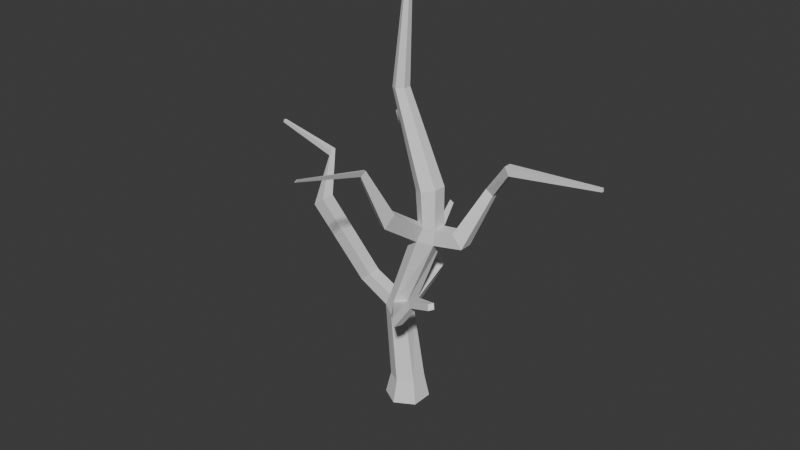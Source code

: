# Source: Dead_Bush.blend  (saved by Blender 4.2.66; exported with 4.5.12 LTS)
import bpy
from mathutils import Matrix  # noqa: F401  (used for matrix-valued properties, if any)

bpy.ops.wm.read_factory_settings(use_empty=True)
scene = bpy.context.scene
scene.name = 'Scene'

# ---- collections
col_collection = bpy.data.collections.new('Collection'); scene.collection.children.link(col_collection)

# ---- world
world_world = bpy.data.worlds.new('World'); scene.world = world_world
world_world.use_nodes = True; world_world.node_tree.nodes.clear()
_N = world_world.node_tree.nodes; _L = world_world.node_tree.links
n0 = _N.new('ShaderNodeOutputWorld'); n0.name = 'World Output'; n0.location = (300, 300)
n1 = _N.new('ShaderNodeBackground'); n1.name = 'Background'; n1.location = (10, 300)
n1.inputs[0].default_value = (0.05088, 0.05088, 0.05088, 1.0)
_L.new(n1.outputs[0], n0.inputs[0])
n0.is_active_output = True
world_world.color = (0.05088, 0.05088, 0.05088)
world_world.sun_shadow_jitter_overblur = 0.0

# ---- meshes
me_circle_001 = bpy.data.meshes.new('Circle.001')
me_circle_001.from_pydata([(0.0, 1.0, 0.0), (-0.866, 0.5, 0.0), (-0.866, -0.5, 0.0), (0.0, -1.0, 0.0), (0.866, -0.5, 0.0), (0.866, 0.5, 0.0), (-0.6609, 0.3825, 1.01), (7.451e-09, 0.765, 1.056), (-0.6609, -0.3825, 1.01), (-7.451e-09, -0.765, 1.056), (0.6609, -0.3825, 1.102), (0.6609, 0.3825, 1.102), (-1.015, 0.304, 4.505), (-0.4862, 0.6134, 4.464), (-1.015, -0.304, 4.505), (-0.3318, -0.7343, 4.389), (0.1324, -0.3427, 4.42), (0.06087, 0.366, 4.368), (0.7396, 0.2922, 9.203), (1.254, 0.6063, 9.123), (0.7292, -0.2617, 9.185), (1.25, -0.5725, 9.142), (1.675, -0.304, 9.07), (1.675, 0.304, 9.07), (0.6443, 0.304, 10.65), (1.159, 0.608, 10.76), (0.6443, -0.304, 10.65), (1.159, -0.608, 10.76), (1.674, -0.304, 10.87), (1.674, 0.304, 10.87), (-0.695, 0.1823, 14.77), (-0.3824, 0.3646, 14.81), (-0.695, -0.1823, 14.77), (-0.3824, -0.3646, 14.81), (-0.0698, -0.1823, 14.85), (-0.0698, 0.1823, 14.85), (-0.2453, 0.09568, 18.66), (-0.08008, 0.1914, 18.65), (-0.2453, -0.09568, 18.66), (-0.08008, -0.1914, 18.65), (0.08513, -0.09568, 18.64), (0.08513, 0.09568, 18.64), (-0.758, 0.304, 5.091), (-0.2633, 0.5458, 5.057), (0.2834, 0.2988, 4.958), (0.1294, -0.1781, 5.033), (-0.3354, -0.569, 5.005), (-0.758, -0.304, 5.091), (-2.443, -0.304, 5.266), (-2.443, 0.304, 5.266), (-1.949, 0.304, 5.672), (-1.949, -0.304, 5.672), (-3.847, -1.696, 9.078), (-3.847, -1.088, 9.078), (-3.34, -1.088, 9.469), (-3.34, -1.696, 9.469), (-5.089, 0.6171, 10.27), (-5.089, 0.8983, 10.27), (-4.976, 0.8983, 10.55), (-4.976, 0.6171, 10.55), (-8.012, 0.6939, 11.1), (-8.012, 0.8214, 11.1), (-7.978, 0.8214, 11.23), (-7.978, 0.6939, 11.23), (0.4723, 0.3058, 8.509), (1.611, -0.304, 8.336), (0.4763, -0.3398, 8.49), (0.984, 0.6197, 8.433), (1.611, 0.304, 8.336), (0.9944, -0.6501, 8.451), (1.25, -2.375, 10.47), (0.7292, -2.067, 10.41), (0.4763, -2.372, 9.777), (0.9944, -2.677, 9.844), (1.018, -3.791, 12.8), (0.8091, -3.678, 12.74), (0.7079, -3.857, 12.53), (0.9153, -3.969, 12.58), (0.9269, -7.346, 13.66), (0.8403, -7.299, 13.63), (0.7982, -7.376, 13.54), (0.8844, -7.422, 13.57), (2.591, 0.304, 9.203), (2.591, -0.304, 9.203), (3.053, -0.304, 8.628), (3.053, 0.304, 8.628), (3.591, 0.8493, 11.26), (3.591, 0.5202, 11.26), (3.927, 0.5202, 11.04), (3.927, 0.8493, 11.04), (4.969, 0.06739, 12.9), (4.969, -0.2617, 12.9), (5.147, -0.2617, 12.54), (5.147, 0.06739, 12.54), (9.132, -0.04043, 13.18), (9.132, -0.1539, 13.18), (9.145, -0.1539, 13.04), (9.145, -0.04043, 13.04), (-1.576, 2.826, 9.636), (-1.18, 3.282, 9.562), (-2.062, 2.992, 9.097), (-1.667, 3.445, 9.028), (-2.604, 3.046, 11.03), (-2.445, 3.29, 11.01), (-2.882, 3.139, 10.83), (-2.723, 3.381, 10.81), (-3.741, 3.785, 11.91), (-3.615, 3.934, 11.89), (-3.9, 3.84, 11.74), (-3.774, 3.987, 11.72), (-0.6471, 2.609, 5.599), (-0.08945, 2.533, 5.369), (-0.3431, 2.317, 6.077), (0.2138, 2.242, 5.845), (-1.022, 3.243, 6.962), (-0.6786, 3.243, 6.791), (-0.8035, 3.014, 7.21), (-0.4609, 3.016, 7.038), (-1.566, 4.985, 7.439), (-1.354, 4.964, 7.346), (-1.445, 4.865, 7.614), (-1.234, 4.844, 7.52), (2.068, -2.862, 5.893), (1.898, -3.202, 5.856), (1.639, -3.002, 6.087), (1.81, -2.663, 6.123), (2.85, -2.781, 7.064), (2.685, -3.123, 7.029), (2.418, -2.923, 7.251), (2.585, -2.581, 7.285), (4.135, -3.437, 7.694), (3.993, -3.635, 7.666), (3.885, -3.519, 7.867), (4.027, -3.322, 7.894)], [], [(1, 0, 5, 4, 3, 2), (0, 1, 6, 7), (5, 0, 7, 11), (3, 4, 10, 9), (1, 2, 8, 6), (4, 5, 11, 10), (2, 3, 9, 8), (6, 8, 14, 12), (64, 18, 98, 100), (10, 11, 17, 16), (8, 9, 15, 14), (7, 6, 12, 13), (11, 7, 13, 17), (9, 10, 16, 15), (22, 23, 29, 28), (68, 67, 19, 23), (69, 65, 22, 21), (64, 66, 20, 18), (68, 23, 82, 85), (21, 20, 71, 70), (29, 25, 31, 35), (20, 21, 27, 26), (19, 18, 24, 25), (23, 19, 25, 29), (21, 22, 28, 27), (18, 20, 26, 24), (34, 35, 41, 40), (27, 28, 34, 33), (24, 26, 32, 30), (28, 29, 35, 34), (26, 27, 33, 32), (25, 24, 30, 31), (36, 38, 39, 40, 41, 37), (32, 33, 39, 38), (31, 30, 36, 37), (35, 31, 37, 41), (33, 34, 40, 39), (30, 32, 38, 36), (14, 15, 46, 47), (16, 17, 44, 45), (42, 12, 49, 50), (15, 16, 122, 123), (43, 44, 113, 112), (13, 12, 42, 43), (51, 50, 54, 55), (12, 14, 48, 49), (14, 47, 51, 48), (47, 42, 50, 51), (52, 55, 59, 56), (50, 49, 53, 54), (48, 51, 55, 52), (49, 48, 52, 53), (59, 58, 62, 63), (53, 52, 56, 57), (55, 54, 58, 59), (54, 53, 57, 58), (61, 60, 63, 62), (58, 57, 61, 62), (56, 59, 63, 60), (57, 56, 60, 61), (47, 46, 69, 66), (45, 44, 68, 65), (42, 47, 66, 64), (46, 45, 65, 69), (44, 43, 67, 68), (43, 42, 64, 67), (72, 73, 77, 76), (20, 66, 72, 71), (69, 21, 70, 73), (66, 69, 73, 72), (75, 76, 80, 79), (71, 72, 76, 75), (73, 70, 74, 77), (70, 71, 75, 74), (80, 81, 78, 79), (77, 74, 78, 81), (74, 75, 79, 78), (76, 77, 81, 80), (84, 85, 89, 88), (23, 22, 83, 82), (65, 68, 85, 84), (22, 65, 84, 83), (89, 86, 90, 93), (83, 84, 88, 87), (85, 82, 86, 89), (82, 83, 87, 86), (93, 90, 94, 97), (86, 87, 91, 90), (88, 89, 93, 92), (87, 88, 92, 91), (96, 97, 94, 95), (90, 91, 95, 94), (92, 93, 97, 96), (91, 92, 96, 95), (99, 101, 105, 103), (67, 64, 100, 101), (18, 19, 99, 98), (19, 67, 101, 99), (102, 103, 107, 106), (98, 99, 103, 102), (101, 100, 104, 105), (100, 98, 102, 104), (109, 108, 106, 107), (105, 104, 108, 109), (104, 102, 106, 108), (103, 105, 109, 107), (113, 111, 115, 117), (44, 17, 111, 113), (17, 13, 110, 111), (13, 43, 112, 110), (117, 115, 119, 121), (111, 110, 114, 115), (112, 113, 117, 116), (110, 112, 116, 114), (119, 118, 120, 121), (115, 114, 118, 119), (116, 117, 121, 120), (114, 116, 120, 118), (125, 124, 128, 129), (45, 46, 124, 125), (16, 45, 125, 122), (46, 15, 123, 124), (126, 129, 133, 130), (124, 123, 127, 128), (122, 125, 129, 126), (123, 122, 126, 127), (131, 130, 133, 132), (127, 126, 130, 131), (129, 128, 132, 133), (128, 127, 131, 132)])
_uv = me_circle_001.uv_layers.new(name='UVMap')
_uv.uv.foreach_set('vector', [0.0, 0.0, 0.0, 0.0, 0.0, 0.0, 0.0, 0.0, 0.0, 0.0, 0.0, 0.0, 0.0, 0.0, 0.0, 0.0, 0.0, 0.0, 0.0, 0.0, 0.0, 0.0, 0.0, 0.0, 0.0, 0.0, 0.0, 0.0, 0.0, 0.0, 0.0, 0.0, 0.0, 0.0, 0.0, 0.0, 0.0, 0.0, 0.0, 0.0, 0.0, 0.0, 0.0, 0.0, 0.0, 0.0, 0.0, 0.0, 0.0, 0.0, 0.0, 0.0, 0.0, 0.0, 0.0, 0.0, 0.0, 0.0, 0.0, 0.0, 0.0, 0.0, 0.0, 0.0, 0.0, 0.0, 0.0, 0.0, 0.0, 0.0, 0.0, 0.0, 0.0, 0.0, 0.0, 0.0, 0.0, 0.0, 0.0, 0.0, 0.0, 0.0, 0.0, 0.0, 0.0, 0.0, 0.0, 0.0, 0.0, 0.0, 0.0, 0.0, 0.0, 0.0, 0.0, 0.0, 0.0, 0.0, 0.0, 0.0, 0.0, 0.0, 0.0, 0.0, 0.0, 0.0, 0.0, 0.0, 0.0, 0.0, 0.0, 0.0, 0.0, 0.0, 0.0, 0.0, 0.0, 0.0, 0.0, 0.0, 0.0, 0.0, 0.0, 0.0, 0.0, 0.0, 0.0, 0.0, 0.0, 0.0, 0.0, 0.0, 0.0, 0.0, 0.0, 0.0, 0.0, 0.0, 0.0, 0.0, 0.0, 0.0, 0.0, 0.0, 0.0, 0.0, 0.0, 0.0, 0.0, 0.0, 0.0, 0.0, 0.0, 0.0, 0.0, 0.0, 0.0, 0.0, 0.0, 0.0, 0.0, 0.0, 0.0, 0.0, 0.0, 0.0, 0.0, 0.0, 0.0, 0.0, 0.0, 0.0, 0.0, 0.0, 0.0, 0.0, 0.0, 0.0, 0.0, 0.0, 0.0, 0.0, 0.0, 0.0, 0.0, 0.0, 0.0, 0.0, 0.0, 0.0, 0.0, 0.0, 0.0, 0.0, 0.0, 0.0, 0.0, 0.0, 0.0, 0.0, 0.0, 0.0, 0.0, 0.0, 0.0, 0.0, 0.0, 0.0, 0.0, 0.0, 0.0, 0.0, 0.0, 0.0, 0.0, 0.0, 0.0, 0.0, 0.0, 0.0, 0.0, 0.0, 0.0, 0.0, 0.0, 0.0, 0.0, 0.0, 0.0, 0.0, 0.0, 0.0, 0.0, 0.0, 0.0, 0.0, 0.0, 0.0, 0.0, 0.0, 0.0, 0.0, 0.0, 0.0, 0.0, 0.0, 0.0, 0.0, 0.0, 0.0, 0.0, 0.0, 0.0, 0.0, 0.0, 0.0, 0.0, 0.0, 0.0, 0.0, 0.0, 0.0, 0.0, 0.0, 0.0, 0.0, 0.0, 0.0, 0.0, 0.0, 0.0, 0.0, 0.0, 0.0, 0.0, 0.0, 0.0, 0.0, 0.0, 0.0, 0.0, 0.0, 0.0, 0.0, 0.0, 0.0, 0.0, 0.0, 0.0, 0.0, 0.0, 0.0, 0.0, 0.0, 0.0, 0.0, 0.0, 0.0, 0.0, 0.0, 0.0, 0.0, 0.0, 0.0, 0.0, 0.0, 0.0, 0.0, 0.0, 0.0, 0.0, 0.0, 0.0, 0.0, 0.0, 0.0, 0.0, 0.0, 0.0, 0.0, 0.0, 0.0, 0.0, 0.0, 0.0, 0.0, 0.0, 0.0, 0.0, 0.0, 0.0, 0.0, 0.0, 0.0, 0.0, 0.0, 0.0, 0.0, 0.0, 0.0, 0.0, 0.0, 0.0, 0.0, 0.0, 0.0, 0.0, 0.0, 0.0, 0.0, 0.0, 0.0, 0.0, 0.0, 0.0, 0.0, 0.0, 0.0, 0.0, 0.0, 0.0, 0.0, 0.0, 0.0, 0.0, 0.0, 0.0, 0.0, 0.0, 0.0, 0.0, 0.0, 0.0, 0.0, 0.0, 0.0, 0.0, 0.0, 0.0, 0.0, 0.0, 0.0, 0.0, 0.0, 0.0, 0.0, 0.0, 0.0, 0.0, 0.0, 0.0, 0.0, 0.0, 0.0, 0.0, 0.0, 0.0, 0.0, 0.0, 0.0, 0.0, 0.0, 0.0, 0.0, 0.0, 0.0, 0.0, 0.0, 0.0, 0.0, 0.0, 0.0, 0.0, 0.0, 0.0, 0.0, 0.0, 0.0, 0.0, 0.0, 0.0, 0.0, 0.0, 0.0, 0.0, 0.0, 0.0, 0.0, 0.0, 0.0, 0.0, 0.0, 0.0, 0.0, 0.0, 0.0, 0.0, 0.0, 0.0, 0.0, 0.0, 0.0, 0.0, 0.0, 0.0, 0.0, 0.0, 0.0, 0.0, 0.0, 0.0, 0.0, 0.0, 0.0, 0.0, 0.0, 0.0, 0.0, 0.0, 0.0, 0.0, 0.0, 0.0, 0.0, 0.0, 0.0, 0.0, 0.0, 0.0, 0.0, 0.0, 0.0, 0.0, 0.0, 0.0, 0.0, 0.0, 0.0, 0.0, 0.0, 0.0, 0.0, 0.0, 0.0, 0.0, 0.0, 0.0, 0.0, 0.0, 0.0, 0.0, 0.0, 0.0, 0.0, 0.0, 0.0, 0.0, 0.0, 0.0, 0.0, 0.0, 0.0, 0.0, 0.0, 0.0, 0.0, 0.0, 0.0, 0.0, 0.0, 0.0, 0.0, 0.0, 0.0, 0.0, 0.0, 0.0, 0.0, 0.0, 0.0, 0.0, 0.0, 0.0, 0.0, 0.0, 0.0, 0.0, 0.0, 0.0, 0.0, 0.0, 0.0, 0.0, 0.0, 0.0, 0.0, 0.0, 0.0, 0.0, 0.0, 0.0, 0.0, 0.0, 0.0, 0.0, 0.0, 0.0, 0.0, 0.0, 0.0, 0.0, 0.0, 0.0, 0.0, 0.0, 0.0, 0.0, 0.0, 0.0, 0.0, 0.0, 0.0, 0.0, 0.0, 0.0, 0.0, 0.0, 0.0, 0.0, 0.0, 0.0, 0.0, 0.0, 0.0, 0.0, 0.0, 0.0, 0.0, 0.0, 0.0, 0.0, 0.0, 0.0, 0.0, 0.0, 0.0, 0.0, 0.0, 0.0, 0.0, 0.0, 0.0, 0.0, 0.0, 0.0, 0.0, 0.0, 0.0, 0.0, 0.0, 0.0, 0.0, 0.0, 0.0, 0.0, 0.0, 0.0, 0.0, 0.0, 0.0, 0.0, 0.0, 0.0, 0.0, 0.0, 0.0, 0.0, 0.0, 0.0, 0.0, 0.0, 0.0, 0.0, 0.0, 0.0, 0.0, 0.0, 0.0, 0.0, 0.0, 0.0, 0.0, 0.0, 0.0, 0.0, 0.0, 0.0, 0.0, 0.0, 0.0, 0.0, 0.0, 0.0, 0.0, 0.0, 0.0, 0.0, 0.0, 0.0, 0.0, 0.0, 0.0, 0.0, 0.0, 0.0, 0.0, 0.0, 0.0, 0.0, 0.0, 0.0, 0.0, 0.0, 0.0, 0.0, 0.0, 0.0, 0.0, 0.0, 0.0, 0.0, 0.0, 0.0, 0.0, 0.0, 0.0, 0.0, 0.0, 0.0, 0.0, 0.0, 0.0, 0.0, 0.0, 0.0, 0.0, 0.0, 0.0, 0.0, 0.0, 0.0, 0.0, 0.0, 0.0, 0.0, 0.0, 0.0, 0.0, 0.0, 0.0, 0.0, 0.0, 0.0, 0.0, 0.0, 0.0, 0.0, 0.0, 0.0, 0.0, 0.0, 0.0, 0.0, 0.0, 0.0, 0.0, 0.0, 0.0, 0.0, 0.0, 0.0, 0.0, 0.0, 0.0, 0.0, 0.0, 0.0, 0.0, 0.0, 0.0, 0.0, 0.0, 0.0, 0.0, 0.0, 0.0, 0.0, 0.0, 0.0, 0.0, 0.0, 0.0, 0.0, 0.0, 0.0, 0.0, 0.0, 0.0, 0.0, 0.0, 0.0, 0.0, 0.0, 0.0, 0.0, 0.0, 0.0, 0.0, 0.0, 0.0, 0.0, 0.0, 0.0, 0.0, 0.0, 0.0, 0.0, 0.0, 0.0, 0.0, 0.0, 0.0, 0.0, 0.0, 0.0, 0.0, 0.0, 0.0, 0.0, 0.0, 0.0, 0.0, 0.0, 0.0, 0.0, 0.0, 0.0, 0.0, 0.0, 0.0, 0.0, 0.0, 0.0, 0.0, 0.0, 0.0, 0.0, 0.0, 0.0, 0.0, 0.0, 0.0, 0.0, 0.0, 0.0, 0.0, 0.0, 0.0, 0.0, 0.0, 0.0, 0.0, 0.0, 0.0, 0.0, 0.0, 0.0, 0.0, 0.0, 0.0, 0.0, 0.0, 0.0, 0.0, 0.0, 0.0, 0.0, 0.0, 0.0, 0.0, 0.0, 0.0, 0.0, 0.0, 0.0, 0.0, 0.0, 0.0, 0.0, 0.0, 0.0, 0.0, 0.0, 0.0, 0.0, 0.0, 0.0, 0.0, 0.0, 0.0, 0.0, 0.0, 0.0, 0.0, 0.0, 0.0, 0.0, 0.0, 0.0, 0.0, 0.0, 0.0, 0.0, 0.0, 0.0, 0.0, 0.0, 0.0, 0.0, 0.0, 0.0, 0.0, 0.0, 0.0, 0.0, 0.0, 0.0, 0.0, 0.0, 0.0, 0.0, 0.0, 0.0, 0.0, 0.0, 0.0, 0.0, 0.0, 0.0, 0.0, 0.0, 0.0, 0.0, 0.0, 0.0, 0.0, 0.0, 0.0, 0.0, 0.0, 0.0, 0.0, 0.0, 0.0, 0.0, 0.0, 0.0, 0.0, 0.0, 0.0, 0.0, 0.0, 0.0, 0.0, 0.0, 0.0, 0.0, 0.0, 0.0, 0.0, 0.0, 0.0, 0.0, 0.0, 0.0, 0.0, 0.0, 0.0, 0.0, 0.0, 0.0, 0.0, 0.0, 0.0, 0.0, 0.0, 0.0, 0.0, 0.0, 0.0, 0.0, 0.0, 0.0, 0.0, 0.0, 0.0, 0.0, 0.0, 0.0, 0.0, 0.0, 0.0, 0.0, 0.0, 0.0, 0.0, 0.0, 0.0, 0.0, 0.0, 0.0, 0.0, 0.0, 0.0, 0.0, 0.0, 0.0, 0.0, 0.0, 0.0, 0.0, 0.0, 0.0, 0.0, 0.0, 0.0, 0.0, 0.0, 0.0, 0.0, 0.0, 0.0, 0.0, 0.0, 0.0, 0.0, 0.0, 0.0, 0.0, 0.0, 0.0, 0.0, 0.0, 0.0, 0.0, 0.0, 0.0, 0.0, 0.0, 0.0, 0.0, 0.0, 0.0, 0.0, 0.0, 0.0, 0.0, 0.0, 0.0, 0.0, 0.0, 0.0, 0.0, 0.0, 0.0, 0.0, 0.0, 0.0, 0.0, 0.0, 0.0, 0.0, 0.0, 0.0, 0.0, 0.0, 0.0, 0.0, 0.0, 0.0, 0.0, 0.0, 0.0, 0.0, 0.0, 0.0, 0.0, 0.0, 0.0, 0.0, 0.0, 0.0, 0.0, 0.0, 0.0, 0.0, 0.0, 0.0])
me_circle_001.update()

# ---- objects
ob_circle = bpy.data.objects.new('Circle', me_circle_001)

# ---- transforms, parenting, visibility, modifiers, constraints
ob_circle.location = (0.0, 0.0, 0.0)
ob_circle.scale = (0.08725, 0.08725, 0.08725)

# ---- collection membership
col_collection.objects.link(ob_circle)

# ---- scene / render settings (as saved in the file)
scene.frame_start = 1; scene.frame_end = 250; scene.frame_set(1)
scene.render.engine = 'BLENDER_EEVEE_NEXT'
bpy.context.view_layer.update()

# ---- added for rendering (the .blend has no active camera and no usable light): camera, sun
cam_auto = bpy.data.cameras.new('AutoCamera')
cam_auto.lens = 50.0
cam_auto.sensor_width = 36.0
cam_auto.clip_end = 1000.0
ob_auto_camera = bpy.data.objects.new('AutoCamera', cam_auto)
scene.collection.objects.link(ob_auto_camera)
ob_auto_camera.location = (2.32782, -2.84034, 2.63682)
ob_auto_camera.rotation_euler = (1.09748, -7.21219e-08, 0.694738)
scene.camera = ob_auto_camera
light_auto_sun = bpy.data.lights.new('AutoSun', 'SUN')
light_auto_sun.energy = 3.0
light_auto_sun.angle = 0.0523599
ob_auto_sun = bpy.data.objects.new('AutoSun', light_auto_sun)
scene.collection.objects.link(ob_auto_sun)
ob_auto_sun.rotation_euler = (0.872665, 0.174533, 0.523599)
bpy.context.view_layer.update()

